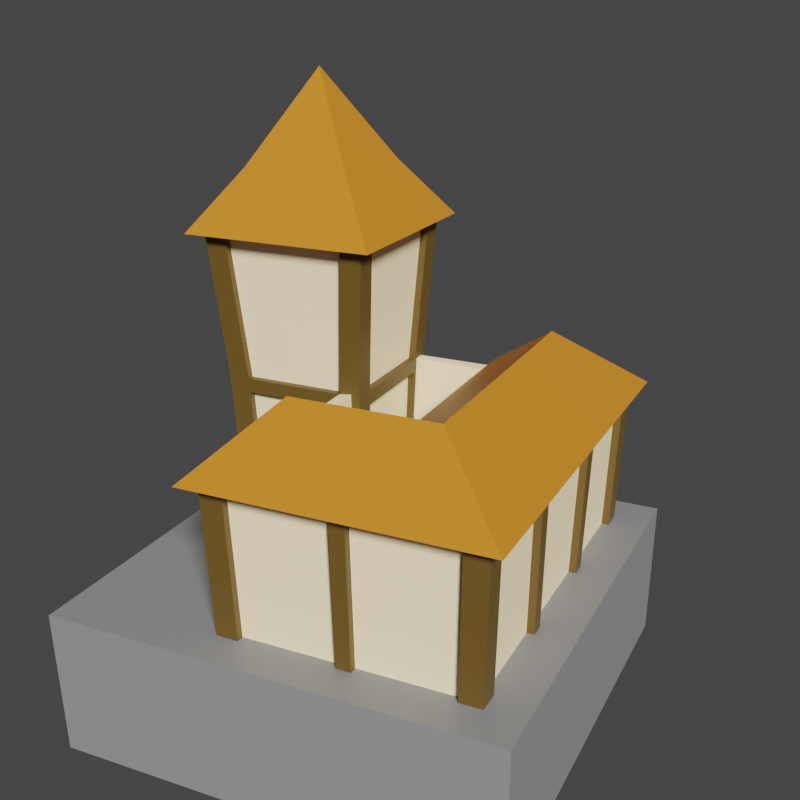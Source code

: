 # Source: town-center.blend  (saved by Blender 3.0.42; exported with 4.5.12 LTS)
import bpy
from mathutils import Matrix  # noqa: F401  (used for matrix-valued properties, if any)

bpy.ops.wm.read_factory_settings(use_empty=True)
scene = bpy.context.scene
scene.name = 'Scene'

# ---- collections
col_collection = bpy.data.collections.new('Collection'); scene.collection.children.link(col_collection)

# ---- materials (node trees are filled in below, after node groups)
mat_walls = bpy.data.materials.new('walls')
mat_walls.use_transparent_shadow = False
mat_wood = bpy.data.materials.new('wood')
mat_wood.use_transparent_shadow = False
mat_roof = bpy.data.materials.new('roof')
mat_roof.use_transparent_shadow = False
mat_base = bpy.data.materials.new('base')
mat_base.use_transparent_shadow = False
mat_wood_001 = bpy.data.materials.new('wood.001')
mat_wood_001.use_transparent_shadow = False
mat_metal = bpy.data.materials.new('metal')
mat_metal.use_transparent_shadow = False

# ---- material node trees
mat_walls.use_nodes = True; mat_walls.node_tree.nodes.clear()
_N = mat_walls.node_tree.nodes; _L = mat_walls.node_tree.links
n0 = _N.new('ShaderNodeBsdfPrincipled'); n0.name = 'Principled BSDF'; n0.location = (10, 300)
n0.distribution = 'GGX'
n0.subsurface_method = 'RANDOM_WALK_SKIN'
n0.inputs[0].default_value = (0.9473, 0.7758, 0.4735, 1.0)
n0.inputs[3].default_value = 1.45
n0.inputs[27].default_value = (0.0, 0.0, 0.0, 1.0)
n0.inputs[28].default_value = 1.0
n1 = _N.new('ShaderNodeOutputMaterial'); n1.name = 'Material Output'; n1.location = (300, 300)
_L.new(n0.outputs[0], n1.inputs[0])
n1.is_active_output = True
mat_wood.use_nodes = True; mat_wood.node_tree.nodes.clear()
_N = mat_wood.node_tree.nodes; _L = mat_wood.node_tree.links
n0 = _N.new('ShaderNodeBsdfPrincipled'); n0.name = 'Principled BSDF'; n0.location = (10, 300)
n0.distribution = 'GGX'
n0.subsurface_method = 'RANDOM_WALK_SKIN'
n0.inputs[0].default_value = (0.1025, 0.05956, 0.009828, 1.0)
n0.inputs[3].default_value = 1.45
n0.inputs[27].default_value = (0.0, 0.0, 0.0, 1.0)
n0.inputs[28].default_value = 1.0
n1 = _N.new('ShaderNodeOutputMaterial'); n1.name = 'Material Output'; n1.location = (300, 300)
_L.new(n0.outputs[0], n1.inputs[0])
n1.is_active_output = True
mat_roof.use_nodes = True; mat_roof.node_tree.nodes.clear()
_N = mat_roof.node_tree.nodes; _L = mat_roof.node_tree.links
n0 = _N.new('ShaderNodeBsdfPrincipled'); n0.name = 'Principled BSDF'; n0.location = (10, 300)
n0.distribution = 'GGX'
n0.subsurface_method = 'RANDOM_WALK_SKIN'
n0.inputs[0].default_value = (0.477, 0.1664, 0.01254, 1.0)
n0.inputs[3].default_value = 1.45
n0.inputs[27].default_value = (0.0, 0.0, 0.0, 1.0)
n0.inputs[28].default_value = 1.0
n1 = _N.new('ShaderNodeOutputMaterial'); n1.name = 'Material Output'; n1.location = (300, 300)
_L.new(n0.outputs[0], n1.inputs[0])
n1.is_active_output = True
mat_base.use_nodes = True; mat_base.node_tree.nodes.clear()
_N = mat_base.node_tree.nodes; _L = mat_base.node_tree.links
n0 = _N.new('ShaderNodeBsdfPrincipled'); n0.name = 'Principled BSDF'; n0.location = (10, 300)
n0.distribution = 'GGX'
n0.subsurface_method = 'RANDOM_WALK_SKIN'
n0.inputs[0].default_value = (0.2019, 0.2019, 0.2019, 1.0)
n0.inputs[3].default_value = 1.45
n0.inputs[27].default_value = (0.0, 0.0, 0.0, 1.0)
n0.inputs[28].default_value = 1.0
n1 = _N.new('ShaderNodeOutputMaterial'); n1.name = 'Material Output'; n1.location = (300, 300)
_L.new(n0.outputs[0], n1.inputs[0])
n1.is_active_output = True
mat_wood_001.use_nodes = True; mat_wood_001.node_tree.nodes.clear()
_N = mat_wood_001.node_tree.nodes; _L = mat_wood_001.node_tree.links
n0 = _N.new('ShaderNodeBsdfPrincipled'); n0.name = 'Principled BSDF'; n0.location = (10, 300)
n0.distribution = 'GGX'
n0.subsurface_method = 'RANDOM_WALK_SKIN'
n0.inputs[0].default_value = (0.1237, 0.06107, 0.02633, 1.0)
n0.inputs[3].default_value = 1.45
n0.inputs[27].default_value = (0.0, 0.0, 0.0, 1.0)
n0.inputs[28].default_value = 1.0
n1 = _N.new('ShaderNodeOutputMaterial'); n1.name = 'Material Output'; n1.location = (300, 300)
_L.new(n0.outputs[0], n1.inputs[0])
n1.is_active_output = True
mat_metal.use_nodes = True; mat_metal.node_tree.nodes.clear()
_N = mat_metal.node_tree.nodes; _L = mat_metal.node_tree.links
n0 = _N.new('ShaderNodeBsdfPrincipled'); n0.name = 'Principled BSDF'; n0.location = (10, 300)
n0.distribution = 'GGX'
n0.subsurface_method = 'RANDOM_WALK_SKIN'
n0.inputs[0].default_value = (0.1193, 0.1193, 0.1193, 1.0)
n0.inputs[3].default_value = 1.45
n0.inputs[27].default_value = (0.0, 0.0, 0.0, 1.0)
n0.inputs[28].default_value = 1.0
n1 = _N.new('ShaderNodeOutputMaterial'); n1.name = 'Material Output'; n1.location = (300, 300)
_L.new(n0.outputs[0], n1.inputs[0])
n1.is_active_output = True

# ---- world
world_world = bpy.data.worlds.new('World'); scene.world = world_world
world_world.use_nodes = True; world_world.node_tree.nodes.clear()
_N = world_world.node_tree.nodes; _L = world_world.node_tree.links
n0 = _N.new('ShaderNodeOutputWorld'); n0.name = 'World Output'; n0.location = (300, 300)
n1 = _N.new('ShaderNodeBackground'); n1.name = 'Background'; n1.location = (10, 300)
n1.inputs[0].default_value = (0.05088, 0.05088, 0.05088, 1.0)
_L.new(n1.outputs[0], n0.inputs[0])
n0.is_active_output = True
world_world.color = (0.05088, 0.05088, 0.05088)
world_world.use_sun_shadow = False
world_world.sun_shadow_jitter_overblur = 0.0

# ---- cameras
cam_camera = bpy.data.cameras.new('Camera')
cam_camera.clip_end = 100.0
cam_camera.ortho_scale = 7.314
cam_camera.shift_x = -0.02
cam_camera.shift_y = 0.1

# ---- lights
light_light = bpy.data.lights.new('Light', 'SUN')
light_light.transmission_factor = 0.0
light_light.angle = 0.1993
light_light.energy = 5.0
light_light.shadow_soft_size = 0.1
light_light.shadow_cascade_max_distance = 1000.0

# ---- meshes
me_plane = bpy.data.meshes.new('Plane')
me_plane.from_pydata([(1.1, 1.2, 0.0), (1.1, -1.25, 0.0), (1.1, 1.25, 0.0), (-1.2, -1.1, 0.0), (1.1, 0.3, 0.0), (1.25, 0.3, 0.0), (1.25, 0.45, 0.0), (1.2, 0.45, 0.0), (-1.25, -1.1, 0.0), (-1.25, -1.25, 0.0), (-1.1, -1.25, 0.0), (-1.1, -1.2, 0.0), (1.2, -0.35, 0.0), (1.25, -0.35, 0.0), (1.25, -0.45, 0.0), (1.2, -0.45, 0.0), (1.2, -1.1, 0.0), (1.25, -1.25, 0.0), (1.25, -1.1, 0.0), (1.1, -1.2, 0.0), (-0.45, -1.2, 0.0), (-0.45, -1.25, 0.0), (-0.35, -1.25, 0.0), (-0.35, -1.2, 0.0), (0.45, -1.2, 0.0), (0.45, -1.25, 0.0), (0.35, -1.25, 0.0), (0.35, -1.2, 0.0), (1.25, 1.25, 0.0), (1.25, 1.1, 0.0), (1.2, 1.1, 0.0), (0.45, 1.2, 0.0), (0.45, 1.25, 0.0), (0.3, 1.25, 0.0), (0.3, 1.1, 0.0), (0.35, 1.1, 0.0), (1.1, 0.35, 0.0), (0.45, 0.35, 0.0), (0.45, 0.3, 0.0), (0.3, 0.3, 0.0), (0.3, 0.45, 0.0), (0.35, 0.45, 0.0), (1.13, 1.23, 1.0), (1.13, 1.28, 1.0), (1.13, 0.27, 1.0), (1.28, 0.27, 1.0), (1.28, 0.42, 1.0), (1.23, 0.42, 1.0), (1.28, 1.28, 1.0), (1.28, 1.13, 1.0), (1.23, 1.13, 1.0), (0.42, 1.23, 1.0), (0.42, 1.28, 1.0), (0.27, 1.28, 1.0), (0.27, 1.13, 1.0), (0.32, 1.13, 1.0), (1.13, 0.32, 1.0), (0.42, 0.32, 1.0), (0.42, 0.27, 1.0), (0.27, 0.27, 1.0), (0.27, 0.42, 1.0), (0.32, 0.42, 1.0), (1.2, 1.3, 2.0), (1.2, 1.35, 2.0), (1.2, 0.2, 2.0), (1.35, 0.2, 2.0), (1.35, 0.35, 2.0), (1.3, 0.35, 2.0), (1.35, 1.35, 2.0), (1.35, 1.2, 2.0), (1.3, 1.2, 2.0), (0.35, 1.3, 2.0), (0.35, 1.35, 2.0), (0.2, 1.35, 2.0), (0.2, 1.2, 2.0), (0.25, 1.2, 2.0), (1.2, 0.25, 2.0), (0.35, 0.25, 2.0), (0.35, 0.2, 2.0), (0.2, 0.2, 2.0), (0.2, 0.35, 2.0), (0.25, 0.35, 2.0), (-1.2, 0.3, 0.0), (-1.25, 0.3, 0.0), (-1.25, 0.45, 0.0), (-1.1, 0.45, 0.0), (-1.1, 0.4, 0.0), (-1.2, -0.35, 0.0), (-1.2, -0.45, 0.0), (-1.25, -0.35, 0.0), (-1.25, -0.45, 0.0), (-0.45, 0.4, 0.0), (-0.35, 0.4, 0.0), (-0.35, 0.45, 0.0), (-0.45, 0.45, 0.0), (0.1068, 0.1068, 2.0), (1.443, 0.1068, 2.0), (0.1068, 1.443, 2.0), (1.443, 1.443, 2.0), (0.4068, 0.4068, 2.4), (1.143, 0.4068, 2.4), (0.4068, 1.143, 2.4), (1.143, 1.143, 2.4), (0.775, 0.775, 3.0), (0.3, 0.4, 0.0), (1.2, 0.3, 0.0), (1.127, -1.275, 1.0), (-1.222, -1.122, 1.0), (-1.273, -1.122, 1.0), (-1.273, -1.275, 1.0), (-1.12, -1.275, 1.0), (-1.12, -1.224, 1.0), (1.229, -0.3457, 1.0), (1.28, -0.3457, 1.0), (1.28, -0.4478, 1.0), (1.229, -0.4478, 1.0), (1.229, -1.122, 1.0), (1.28, -1.275, 1.0), (1.28, -1.122, 1.0), (1.127, -1.224, 1.0), (-0.4861, -1.224, 1.0), (-0.4861, -1.275, 1.0), (-0.384, -1.275, 1.0), (-0.384, -1.224, 1.0), (0.483, -1.224, 1.0), (0.483, -1.275, 1.0), (0.3809, -1.275, 1.0), (0.3809, -1.224, 1.0), (-1.222, 0.3181, 1.0), (-1.273, 0.3181, 1.0), (-1.273, 0.4713, 1.0), (-1.12, 0.4713, 1.0), (-1.12, 0.4202, 1.0), (-1.222, -0.3457, 1.0), (-1.222, -0.4478, 1.0), (-1.273, -0.3457, 1.0), (-1.273, -0.4478, 1.0), (-0.4861, 0.4202, 1.0), (-0.384, 0.4202, 1.0), (-0.384, 0.4713, 1.0), (-0.4861, 0.4713, 1.0), (0.3098, 0.4202, 1.0), (1.229, 0.3181, 1.0), (-1.37, -1.37, 1.0), (1.37, -1.37, 1.0), (-1.37, 0.57, 1.0), (1.37, -0.25, 1.0), (-0.27, 0.57, 1.0), (-0.27, -0.25, 1.0), (0.97, -0.8, 1.4), (-0.8, -0.8, 1.4), (-0.8, 0.16, 1.4), (-0.384, 0.3202, 1.0), (0.3098, 0.3342, 1.013), (-0.384, 0.2967, 0.003344), (0.3098, 0.3272, 0.003344), (1.131, -0.3457, 0.9969), (1.162, 0.3181, 0.9969), (1.131, -0.3457, -0.003118), (1.115, 0.3181, -0.003118), (0.423, 1.227, 0.9), (0.423, 1.277, 0.9), (0.273, 1.277, 0.9), (0.273, 1.127, 0.9), (0.323, 1.127, 0.9), (0.323, 0.423, 0.9), (0.273, 0.423, 0.9), (0.273, 0.273, 0.9), (0.423, 0.273, 0.9), (0.423, 0.323, 0.9), (1.127, 0.323, 0.9), (1.127, 0.273, 0.9), (1.277, 0.273, 0.9), (1.277, 0.423, 0.9), (1.227, 0.423, 0.9), (1.227, 1.127, 0.9), (1.277, 1.127, 0.9), (1.277, 1.277, 0.9), (1.127, 1.227, 0.9), (1.127, 1.277, 0.9), (-0.3687, -0.3457, 0.9969), (-0.3687, -0.3457, -0.003118), (-1.5, -1.5, 0.0), (1.5, -1.5, 0.0), (-1.5, 1.5, 0.0), (1.5, 1.5, 0.0), (-1.5, -1.5, -1.0), (1.5, -1.5, -1.0), (-1.5, 1.5, -1.0), (1.5, 1.5, -1.0)], [], [(162, 53, 52, 161), (163, 54, 53, 162), (166, 167, 59, 60), (167, 168, 58, 59), (173, 174, 175, 176), (43, 42, 51, 52), (172, 45, 44, 171), (173, 46, 45, 172), (52, 43, 179, 161), (161, 160, 178, 179), (55, 54, 60, 61), (176, 177, 48, 49), (54, 163, 166, 60), (177, 48, 43, 179), (163, 164, 165, 166), (54, 74, 73, 53), (55, 75, 74, 54), (53, 73, 72, 52), (52, 72, 71, 51), (42, 62, 71, 51), (43, 63, 62, 42), (48, 68, 63, 43), (48, 68, 69, 49), (49, 69, 70, 50), (50, 70, 67, 47), (47, 67, 66, 46), (46, 66, 65, 45), (45, 65, 64, 44), (44, 64, 76, 56), (56, 76, 77, 57), (57, 77, 78, 58), (58, 78, 79, 59), (59, 79, 80, 60), (60, 80, 81, 61), (61, 81, 75, 55), (95, 97, 98, 96), (102, 101, 103), (96, 98, 102, 100), (97, 95, 99, 101), (98, 97, 101, 102), (95, 96, 100, 99), (99, 100, 103), (100, 102, 103), (101, 99, 103), (18, 118, 117, 17), (18, 16, 116, 118), (16, 15, 115, 116), (15, 14, 114, 115), (14, 13, 113, 114), (13, 12, 112, 113), (105, 142, 112, 12), (17, 117, 106, 1), (19, 1, 106, 119), (24, 19, 119, 124), (25, 24, 124, 125), (26, 25, 125, 126), (27, 26, 126, 127), (27, 127, 123, 23), (23, 123, 122, 22), (22, 122, 121, 21), (21, 121, 120, 20), (20, 120, 111, 11), (11, 111, 110, 10), (10, 110, 109, 9), (9, 109, 108, 8), (8, 108, 107, 3), (88, 3, 107, 134), (90, 88, 134, 136), (90, 136, 135, 89), (89, 135, 133, 87), (87, 133, 128, 82), (83, 82, 128, 129), (84, 83, 129, 130), (85, 84, 130, 131), (86, 85, 131, 132), (91, 86, 132, 137), (94, 91, 137, 140), (94, 140, 139, 93), (93, 139, 138, 92), (104, 92, 138, 141), (149, 144, 146), (149, 150, 143, 144), (150, 151, 145, 143), (145, 151, 147), (148, 147, 151, 150), (146, 148, 150, 149), (138, 61, 153, 152), (152, 153, 155, 154), (112, 142, 157, 156), (156, 157, 159, 158), (146, 144, 148), (144, 143, 148), (147, 148, 145), (143, 145, 148), (31, 0, 178, 160), (28, 177, 179, 2), (2, 179, 178, 0), (29, 28, 177, 176), (30, 29, 176, 175), (30, 175, 174, 7), (7, 174, 173, 6), (6, 173, 172, 5), (5, 172, 171, 4), (36, 4, 171, 170), (37, 36, 170, 169), (38, 37, 169, 168), (39, 38, 168, 167), (40, 39, 167, 166), (41, 40, 166, 165), (41, 165, 164, 35), (35, 164, 163, 34), (34, 163, 162, 33), (33, 162, 161, 32), (32, 161, 160, 31), (176, 49, 46, 173), (47, 46, 49, 50), (171, 168, 169, 170), (58, 168, 171, 44), (56, 57, 58, 44), (181, 180, 156, 158), (154, 181, 180, 152), (182, 184, 185, 183), (186, 187, 189, 188), (183, 185, 189, 187), (184, 182, 186, 188), (185, 184, 188, 189), (182, 183, 187, 186)])
me_plane.polygons.foreach_set('material_index', [1, 1, 1, 1, 1, 1, 1, 1, 1, 1, 1, 1, 1, 1, 1, 1, 1, 1, 1, 0, 1, 1, 1, 1, 0, 1, 1, 1, 1, 0, 1, 1, 1, 1, 0, 2, 2, 2, 2, 2, 2, 2, 2, 2, 1, 1, 0, 1, 1, 1, 0, 1, 1, 0, 1, 1, 1, 0, 1, 1, 1, 0, 1, 1, 1, 1, 0, 1, 1, 1, 0, 1, 1, 1, 1, 0, 1, 1, 1, 0, 2, 2, 2, 2, 2, 2, 0, 0, 0, 0, 2, 2, 2, 2, 0, 1, 1, 1, 1, 0, 1, 1, 1, 1, 0, 1, 1, 1, 1, 0, 1, 1, 1, 1, 1, 1, 1, 1, 1, 0, 0, 3, 0, 3, 3, 3, 3])
_uv = me_plane.uv_layers.new(name='UVMap')
_uv.uv.foreach_set('vector', [0.0, 0.0, 0.0, 0.0, 0.0, 0.0, 0.0, 0.0, 0.0, 0.0, 0.0, 0.0, 0.0, 0.0, 0.0, 0.0, 0.0, 0.0, 0.0, 0.0, 0.0, 0.0, 0.0, 0.0, 0.0, 0.0, 0.0, 0.0, 0.0, 0.0, 0.0, 0.0, 0.0, 0.0, 0.0, 0.0, 0.0, 0.0, 0.0, 0.0, 0.0, 0.0, 0.0, 0.0, 0.0, 0.0, 0.0, 0.0, 0.0, 0.0, 0.0, 0.0, 0.0, 0.0, 0.0, 0.0, 0.0, 0.0, 0.0, 0.0, 0.0, 0.0, 0.0, 0.0, 0.0, 0.0, 0.0, 0.0, 0.0, 0.0, 0.0, 0.0, 0.0, 0.0, 0.0, 0.0, 0.0, 0.0, 0.0, 0.0, 0.0, 0.0, 0.0, 0.0, 0.0, 0.0, 0.0, 0.0, 0.0, 0.0, 0.0, 0.0, 0.0, 0.0, 0.0, 0.0, 0.0, 0.0, 0.0, 0.0, 0.0, 0.0, 0.0, 0.0, 0.0, 0.0, 0.0, 0.0, 0.0, 0.0, 0.0, 0.0, 0.0, 0.0, 0.0, 0.0, 0.0, 0.0, 0.0, 0.0, 0.0, 0.0, 0.0, 0.0, 0.0, 0.0, 0.0, 0.0, 0.0, 0.0, 0.0, 0.0, 0.0, 0.0, 0.0, 0.0, 0.0, 0.0, 0.0, 0.0, 0.0, 0.0, 0.0, 0.0, 0.0, 0.0, 0.0, 0.0, 0.0, 0.0, 0.0, 0.0, 0.0, 0.0, 0.0, 0.0, 0.0, 0.0, 0.0, 0.0, 0.0, 0.0, 0.0, 0.0, 0.0, 0.0, 0.0, 0.0, 0.0, 0.0, 0.0, 0.0, 0.0, 0.0, 0.0, 0.0, 0.0, 0.0, 0.0, 0.0, 0.0, 0.0, 0.0, 0.0, 0.0, 0.0, 0.0, 0.0, 0.0, 0.0, 0.0, 0.0, 0.0, 0.0, 0.0, 0.0, 0.0, 0.0, 0.0, 0.0, 0.0, 0.0, 0.0, 0.0, 0.0, 0.0, 0.0, 0.0, 0.0, 0.0, 0.0, 0.0, 0.0, 0.0, 0.0, 0.0, 0.0, 0.0, 0.0, 0.0, 0.0, 0.0, 0.0, 0.0, 0.0, 0.0, 0.0, 0.0, 0.0, 0.0, 0.0, 0.0, 0.0, 0.0, 0.0, 0.0, 0.0, 0.0, 0.0, 0.0, 0.0, 0.0, 0.0, 0.0, 0.0, 0.0, 0.0, 0.0, 0.0, 0.0, 0.0, 0.0, 0.0, 0.0, 0.0, 0.0, 0.0, 0.0, 0.0, 0.0, 0.0, 0.0, 0.0, 0.0, 0.0, 0.0, 0.0, 0.0, 0.0, 0.0, 0.0, 0.0, 0.0, 0.0, 0.0, 0.0, 0.0, 0.0, 0.0, 0.0, 0.0, 0.0, 0.0, 1.0, 1.0, 1.0, 1.0, 0.0, 1.0, 1.0, 0.0, 1.0, 1.0, 1.0, 1.0, 0.0, 1.0, 1.0, 1.0, 1.0, 1.0, 0.0, 0.0, 1.0, 0.0, 0.0, 0.0, 0.0, 0.0, 1.0, 1.0, 1.0, 0.0, 1.0, 0.0, 1.0, 1.0, 1.0, 0.0, 0.0, 1.0, 0.0, 1.0, 0.0, 0.0, 0.0, 0.0, 0.0, 1.0, 0.0, 0.0, 0.0, 1.0, 0.0, 1.0, 1.0, 1.0, 0.0, 0.0, 1.0, 0.0, 0.0, 0.0, 1.0, 0.0, 0.0, 0.0, 0.0, 0.0, 0.0, 0.0, 0.0, 0.0, 0.0, 0.0, 0.0, 0.0, 0.0, 0.0, 0.0, 0.0, 0.0, 0.0, 0.0, 0.0, 0.0, 0.0, 0.0, 0.0, 0.0, 0.0, 0.0, 0.0, 0.0, 0.0, 0.0, 0.0, 0.0, 0.0, 0.0, 0.0, 0.0, 0.0, 0.0, 0.0, 0.0, 0.0, 0.0, 0.0, 0.0, 0.0, 0.0, 0.0, 0.0, 0.0, 0.0, 0.0, 0.0, 0.0, 0.0, 0.0, 0.0, 0.0, 0.0, 0.0, 0.0, 0.0, 0.0, 0.0, 0.0, 0.0, 0.0, 0.0, 0.0, 0.0, 0.0, 0.0, 0.0, 0.0, 0.0, 0.0, 0.0, 0.0, 0.0, 0.0, 0.0, 0.0, 0.0, 0.0, 0.0, 0.0, 0.0, 0.0, 0.0, 0.0, 0.0, 0.0, 0.0, 0.0, 0.0, 0.0, 0.0, 0.0, 0.0, 0.0, 0.0, 0.0, 0.0, 0.0, 0.0, 0.0, 0.0, 0.0, 0.0, 0.0, 0.0, 0.0, 0.0, 0.0, 0.0, 0.0, 0.0, 0.0, 0.0, 0.0, 0.0, 0.0, 0.0, 0.0, 0.0, 0.0, 0.0, 0.0, 0.0, 0.0, 0.0, 0.0, 0.0, 0.0, 0.0, 0.0, 0.0, 0.0, 0.0, 0.0, 0.0, 0.0, 0.0, 0.0, 0.0, 0.0, 0.0, 0.0, 0.0, 0.0, 0.0, 0.0, 0.0, 0.0, 0.0, 0.0, 0.0, 0.0, 0.0, 0.0, 0.0, 0.0, 0.0, 0.0, 0.0, 0.0, 0.0, 0.0, 0.0, 0.0, 0.0, 0.0, 0.0, 0.0, 0.0, 0.0, 0.0, 0.0, 0.0, 0.0, 0.0, 0.0, 0.0, 0.0, 0.0, 0.0, 0.0, 0.0, 0.0, 0.0, 0.0, 0.0, 0.0, 0.0, 0.0, 0.0, 0.0, 0.0, 0.0, 0.0, 0.0, 0.0, 0.0, 0.0, 0.0, 0.0, 0.0, 0.0, 0.0, 0.0, 0.0, 0.0, 0.0, 0.0, 0.0, 0.0, 0.0, 0.0, 0.0, 0.0, 0.0, 0.0, 0.0, 0.0, 0.0, 0.0, 0.0, 0.0, 0.0, 0.0, 0.0, 0.0, 0.0, 0.0, 0.0, 0.0, 0.0, 0.0, 0.0, 0.0, 0.0, 0.0, 0.0, 0.0, 0.0, 0.0, 0.0, 0.0, 0.0, 0.0, 0.0, 0.0, 0.0, 0.0, 0.0, 0.0, 0.0, 0.0, 0.0, 0.0, 0.0, 0.0, 0.0, 0.0, 0.0, 0.0, 0.0, 0.0, 0.0, 0.0, 0.0, 0.0, 0.0, 0.0, 0.0, 0.0, 0.0, 0.0, 0.0, 0.0, 0.0, 0.0, 0.0, 0.0, 0.0, 0.0, 0.0, 0.0, 0.0, 0.0, 0.0, 0.0, 0.0, 0.0, 0.0, 0.0, 0.0, 0.0, 0.0, 0.0, 0.0, 0.0, 0.0, 0.0, 0.0, 0.0, 0.0, 0.0, 0.0, 0.0, 0.0, 0.0, 0.0, 0.0, 0.0, 0.0, 0.0, 0.0, 0.0, 0.0, 0.0, 0.0, 0.0, 0.0, 0.0, 0.0, 0.0, 0.0, 0.0, 0.0, 0.0, 0.0, 0.0, 0.0, 0.0, 0.0, 0.0, 0.0, 0.0, 0.0, 0.0, 0.0, 0.0, 0.0, 0.0, 0.0, 0.0, 0.0, 0.0, 0.0, 0.0, 0.0, 0.0, 0.0, 0.0, 0.0, 0.0, 0.0, 0.0, 0.0, 0.0, 0.0, 0.0, 0.0, 0.0, 0.0, 0.0, 0.0, 0.0, 0.0, 0.0, 0.0, 0.0, 0.0, 0.0, 0.0, 0.0, 0.0, 0.0, 0.0, 0.0, 0.0, 0.0, 0.0, 0.0, 0.0, 0.0, 0.0, 0.0, 0.0, 0.0, 0.0, 0.0, 0.0, 0.0, 0.0, 0.0, 0.0, 0.0, 0.0, 0.0, 0.0, 0.0, 0.0, 0.0, 0.0, 0.0, 0.0, 0.0, 0.0, 0.0, 0.0, 0.0, 0.0, 0.0, 0.0, 0.0, 0.0, 0.0, 0.0, 0.0, 0.0, 0.0, 0.0, 0.0, 0.0, 0.0, 0.0, 0.0, 0.0, 0.0, 0.0, 0.0, 0.0, 0.0, 0.0, 0.0, 0.0, 0.0, 0.0, 0.0, 0.0, 0.0, 0.0, 0.0, 0.0, 0.0, 0.0, 0.0, 0.0, 0.0, 0.0, 0.0, 0.0, 0.0, 0.0, 0.0, 0.0, 0.0, 0.0, 0.0, 0.0, 0.0, 0.0, 0.0, 0.0, 0.0, 0.0, 0.0, 0.0, 0.0, 0.0, 0.0, 0.0, 0.0, 0.0, 0.0, 0.0, 0.0, 0.0, 0.0, 0.0, 0.0, 0.0, 0.0, 0.0, 0.0, 0.0, 0.0, 0.0, 0.0, 0.0, 0.0, 0.0, 0.0, 0.0, 0.0, 0.0, 0.0, 0.0, 0.0, 0.0, 0.0, 0.0, 0.0, 0.0, 0.0, 0.0, 0.0, 0.0, 0.0, 0.0, 0.0, 0.0, 0.0, 0.0, 0.0, 0.0, 0.0, 0.0, 0.0, 0.0, 0.0, 0.0, 0.0, 0.0, 0.0, 0.0, 0.0, 0.0, 0.0, 0.0, 0.0, 0.0, 0.0, 0.0, 0.0, 0.0, 0.0, 0.0, 0.0, 0.0, 0.0, 0.0, 0.0, 0.0, 0.0, 0.0, 0.0, 0.0, 0.0, 0.0, 0.0, 0.0, 0.0, 0.0, 0.0, 0.0, 0.0, 0.0, 0.0, 0.0, 0.0, 0.0, 0.0, 0.0, 0.0, 0.0, 0.0, 0.0, 0.0, 0.0, 0.0, 0.0, 0.0, 0.0, 0.0, 0.0, 0.0, 0.0, 0.0, 0.0, 0.0, 0.0, 0.0, 0.0, 0.0, 0.0, 0.0, 0.0, 0.0, 0.0, 0.0, 0.0, 0.0, 0.0, 0.0, 0.0, 0.0, 0.0, 0.0, 0.0, 0.0, 0.0, 0.0, 0.0, 1.0, 1.0, 1.0, 1.0, 0.0, 0.0, 0.0, 1.0, 0.0, 1.0, 1.0, 0.0, 1.0, 1.0, 0.0, 1.0, 1.0, 1.0, 1.0, 1.0, 0.0, 0.0, 1.0, 0.0, 0.0, 0.0, 0.0, 0.0, 1.0, 1.0, 1.0, 0.0, 1.0, 0.0, 1.0, 1.0, 1.0, 0.0, 0.0, 1.0, 0.0, 1.0, 0.0, 0.0, 0.0])
me_plane.materials.append(mat_walls)
me_plane.materials.append(mat_wood)
me_plane.materials.append(mat_roof)
me_plane.materials.append(mat_base)
me_plane.use_remesh_fix_poles = True
me_plane.use_remesh_preserve_attributes = False
me_plane.update()
me_cube_001 = bpy.data.meshes.new('Cube.001')
me_cube_001.from_pydata([(0.1106, 8.132, 0.01426), (-0.01075, 8.132, 0.04601), (0.09679, 8.132, 0.4571), (0.2182, 8.132, 0.4254), (-0.01075, 7.867, 0.04601), (0.1106, 7.867, 0.01426), (0.2182, 7.867, 0.4254), (0.09679, 7.867, 0.4571), (-0.07857, 8.057, 0.06375), (-0.07857, 7.942, 0.06375), (0.02898, 7.942, 0.4749), (0.02898, 8.057, 0.4749), (0.1784, 7.942, -0.00348), (0.1784, 8.057, -0.00348), (0.286, 8.057, 0.4077), (0.286, 7.942, 0.4077), (0.1039, 7.882, 0.4553), (0.211, 7.882, 0.4273), (0.211, 8.117, 0.4273), (0.1039, 8.117, 0.4553), (0.1038, 7.881, 0.01604), (-0.003949, 7.881, 0.04423), (-0.003949, 8.117, 0.04423), (0.1038, 8.117, 0.01604), (0.1962, 7.843, 0.2977), (0.154, 7.843, 0.1364), (0.05338, 7.843, 0.335), (0.01119, 7.843, 0.1737), (0.05338, 8.156, 0.335), (0.01119, 8.156, 0.1737), (0.1962, 8.156, 0.2977), (0.154, 8.156, 0.1364), (0.276, 8.067, 0.2768), (0.2338, 8.067, 0.1155), (0.276, 7.932, 0.2768), (0.2338, 7.932, 0.1155), (-0.02643, 7.932, 0.3559), (-0.06861, 7.932, 0.1946), (-0.02643, 8.067, 0.3559), (-0.06861, 8.067, 0.1946), (0.197, 7.835, 0.2807), (0.04441, 7.835, 0.3206), (0.04441, 8.164, 0.3206), (0.197, 8.164, 0.2807), (0.278, 8.072, 0.2595), (0.278, 7.927, 0.2595), (-0.03733, 7.927, 0.342), (-0.03733, 8.072, 0.342), (0.2044, 7.838, 0.309), (0.0518, 7.838, 0.3489), (0.0518, 8.16, 0.3489), (0.2044, 8.16, 0.309), (0.2819, 8.072, 0.2887), (0.2819, 7.927, 0.2887), (-0.02713, 7.927, 0.3695), (-0.02713, 8.072, 0.3695), (0.1552, 7.84, 0.1208), (0.002586, 7.84, 0.1607), (0.002586, 8.159, 0.1607), (0.1552, 8.159, 0.1208), (0.2327, 8.072, 0.1006), (0.2327, 7.927, 0.1006), (-0.07564, 7.927, 0.1812), (-0.07564, 8.072, 0.1812), (0.1626, 7.836, 0.1491), (0.009971, 7.836, 0.189), (0.009971, 8.161, 0.189), (0.1626, 8.161, 0.1491), (0.2443, 8.072, 0.1277), (0.2443, 7.927, 0.1277), (-0.07177, 7.927, 0.2104), (-0.07177, 8.072, 0.2104), (0.04406, 7.948, 0.4709), (0.04406, 8.05, 0.4709), (0.2709, 8.05, 0.4116), (0.2709, 7.948, 0.4116), (0.1006, 7.882, 0.4424), (0.2077, 7.882, 0.4144), (0.2077, 8.117, 0.4144), (0.1006, 8.117, 0.4424), (0.0407, 7.948, 0.4581), (0.0407, 8.05, 0.4581), (0.2675, 8.05, 0.3988), (0.2675, 7.948, 0.3988), (0.214, 7.854, 0.386), (0.08111, 7.854, 0.4208), (0.08111, 8.145, 0.4208), (0.214, 8.145, 0.386), (0.2883, 8.063, 0.3666), (0.2883, 7.936, 0.3666), (0.006833, 7.936, 0.4402), (0.006833, 8.063, 0.4402), (0.2187, 7.86, 0.411), (0.08871, 7.86, 0.445), (0.08871, 8.139, 0.445), (0.2187, 8.139, 0.411), (0.2884, 8.061, 0.3928), (0.2884, 7.937, 0.3928), (0.01959, 7.937, 0.4631), (0.01959, 8.06, 0.4631), (-0.06416, 8.051, 0.05998), (-0.06416, 7.948, 0.05998), (0.164, 7.948, 0.0002883), (0.164, 8.051, 0.0002883), (0.1073, 7.881, 0.02953), (-0.0004192, 7.881, 0.05772), (-0.0004192, 8.117, 0.05772), (0.1073, 8.117, 0.02953), (-0.06063, 8.051, 0.07347), (-0.06063, 7.948, 0.07347), (0.1676, 7.948, 0.01378), (0.1676, 8.051, 0.01378), (0.1199, 7.86, 0.02616), (-0.01302, 7.86, 0.06093), (-0.01302, 8.139, 0.06093), (0.1199, 8.139, 0.02616), (0.1878, 8.063, 0.008385), (0.1878, 7.936, 0.008385), (-0.08097, 7.936, 0.0787), (-0.08097, 8.063, 0.0787), (0.2167, 7.868, 0.4116), (0.09132, 7.868, 0.4444), (0.09132, 8.131, 0.4444), (0.2167, 8.131, 0.4116), (0.2808, 8.058, 0.3948), (0.2808, 7.94, 0.3948), (0.02723, 7.94, 0.4611), (0.02723, 8.058, 0.4611), (0.1265, 7.854, 0.05122), (-0.006466, 7.854, 0.08599), (-0.006466, 8.145, 0.08599), (0.1265, 8.145, 0.05122), (0.2007, 8.063, 0.03179), (0.2007, 7.936, 0.03179), (-0.08074, 7.936, 0.1054), (-0.08074, 8.063, 0.1054), (0.1183, 7.86, 0.02709), (-0.01173, 7.86, 0.06109), (-0.01173, 8.139, 0.06109), (0.1183, 8.139, 0.02709), (0.188, 8.061, 0.008853), (0.188, 7.937, 0.008853), (-0.08085, 7.937, 0.07917), (-0.08085, 8.06, 0.07917), (0.1162, 7.868, 0.02761), (-0.009123, 7.868, 0.06041), (-0.009123, 8.131, 0.06041), (0.1162, 8.131, 0.02761), (0.1803, 8.058, 0.01085), (0.1803, 7.94, 0.01085), (-0.07321, 7.94, 0.07717), (-0.07321, 8.058, 0.07717), (0.23, 7.658, 0.01426), (0.191, 7.773, 0.04601), (0.2255, 7.672, 0.4571), (0.2645, 7.557, 0.4254), (-0.0606, 7.688, 0.04601), (-0.02161, 7.573, 0.01426), (0.01293, 7.471, 0.4254), (-0.02605, 7.586, 0.4571), (0.09804, 7.813, 0.06375), (-0.01124, 7.776, 0.06375), (0.02331, 7.675, 0.4749), (0.1326, 7.712, 0.4749), (0.07132, 7.533, -0.00348), (0.1806, 7.57, -0.00348), (0.2151, 7.468, 0.4077), (0.1059, 7.431, 0.4077), (-0.009004, 7.584, 0.4553), (0.02541, 7.483, 0.4273), (0.2475, 7.558, 0.4273), (0.213, 7.66, 0.4553), (-0.009697, 7.584, 0.01604), (-0.04431, 7.686, 0.04423), (0.1791, 7.762, 0.04423), (0.2137, 7.66, 0.01604), (-0.01636, 7.485, 0.2977), (-0.02991, 7.524, 0.1364), (-0.06224, 7.62, 0.335), (-0.0758, 7.66, 0.1737), (0.2338, 7.72, 0.335), (0.2203, 7.76, 0.1737), (0.2797, 7.585, 0.2977), (0.2661, 7.625, 0.1364), (0.2216, 7.481, 0.2768), (0.2081, 7.521, 0.1155), (0.093, 7.437, 0.2768), (0.07945, 7.477, 0.1155), (-0.004156, 7.724, 0.3559), (-0.01771, 7.764, 0.1946), (0.1245, 7.767, 0.3559), (0.1109, 7.807, 0.1946), (-0.02346, 7.481, 0.2807), (-0.07248, 7.626, 0.3206), (0.239, 7.731, 0.3206), (0.288, 7.587, 0.2807), (0.2266, 7.481, 0.2595), (0.08926, 7.434, 0.2595), (-0.01205, 7.733, 0.342), (0.1253, 7.779, 0.342), (-0.01834, 7.475, 0.309), (-0.06736, 7.62, 0.3489), (0.2372, 7.723, 0.3489), (0.2862, 7.579, 0.309), (0.2279, 7.477, 0.2887), (0.0905, 7.43, 0.2887), (-0.008775, 7.723, 0.3695), (0.1286, 7.77, 0.3695), (-0.03277, 7.522, 0.1208), (-0.08179, 7.667, 0.1607), (0.2207, 7.769, 0.1607), (0.2697, 7.625, 0.1208), (0.2121, 7.523, 0.1006), (0.07469, 7.477, 0.1006), (-0.02436, 7.769, 0.1812), (0.113, 7.815, 0.1812), (-0.03384, 7.514, 0.1491), (-0.08286, 7.659, 0.189), (0.2252, 7.763, 0.189), (0.2742, 7.619, 0.1491), (0.2158, 7.512, 0.1277), (0.07842, 7.466, 0.1277), (-0.02311, 7.765, 0.2104), (0.1143, 7.812, 0.2104), (0.03456, 7.662, 0.4709), (0.131, 7.695, 0.4709), (0.2039, 7.48, 0.4116), (0.1074, 7.448, 0.4116), (-0.01008, 7.588, 0.4424), (0.02433, 7.486, 0.4144), (0.2464, 7.562, 0.4144), (0.212, 7.663, 0.4424), (0.03348, 7.666, 0.4581), (0.1299, 7.698, 0.4581), (0.2028, 7.484, 0.3988), (0.1064, 7.451, 0.3988), (-0.0003679, 7.471, 0.386), (-0.04307, 7.597, 0.4208), (0.2325, 7.69, 0.4208), (0.2752, 7.565, 0.386), (0.2211, 7.468, 0.3666), (0.1014, 7.427, 0.3666), (0.01099, 7.694, 0.4402), (0.1307, 7.734, 0.4402), (0.006638, 7.469, 0.411), (-0.03512, 7.592, 0.445), (0.2294, 7.681, 0.445), (0.2711, 7.558, 0.411), (0.22, 7.467, 0.3928), (0.102, 7.427, 0.3928), (0.01566, 7.682, 0.4631), (0.1319, 7.721, 0.4631), (0.09654, 7.798, 0.05998), (-0.0004891, 7.765, 0.05998), (0.07281, 7.549, 0.0002883), (0.1698, 7.582, 0.0002883), (-0.008563, 7.581, 0.02953), (-0.04318, 7.683, 0.05772), (0.1802, 7.759, 0.05772), (0.2148, 7.657, 0.02953), (0.09768, 7.794, 0.07347), (0.0006448, 7.762, 0.07347), (0.07395, 7.545, 0.01378), (0.171, 7.578, 0.01378), (-0.0251, 7.562, 0.02616), (-0.0678, 7.688, 0.06093), (0.1967, 7.778, 0.06093), (0.2394, 7.652, 0.02616), (0.1888, 7.563, 0.008385), (0.06914, 7.522, 0.008385), (-0.01722, 7.777, 0.0787), (0.1025, 7.818, 0.0787), (0.0135, 7.473, 0.4116), (-0.02677, 7.592, 0.4444), (0.2227, 7.676, 0.4444), (0.263, 7.558, 0.4116), (0.2141, 7.473, 0.3948), (0.1024, 7.436, 0.3948), (0.02094, 7.676, 0.4611), (0.1327, 7.714, 0.4611), (-0.0285, 7.554, 0.05122), (-0.0712, 7.68, 0.08599), (0.2043, 7.773, 0.08599), (0.247, 7.648, 0.05122), (0.193, 7.551, 0.03179), (0.07328, 7.51, 0.03179), (-0.01714, 7.777, 0.1054), (0.1025, 7.817, 0.1054), (-0.02563, 7.564, 0.02709), (-0.06739, 7.687, 0.06109), (0.1971, 7.777, 0.06109), (0.2389, 7.653, 0.02709), (0.1877, 7.562, 0.008853), (0.06975, 7.522, 0.008853), (-0.0166, 7.777, 0.07917), (0.09964, 7.816, 0.07917), (-0.01876, 7.568, 0.02761), (-0.05903, 7.687, 0.06041), (0.1904, 7.771, 0.06041), (0.2307, 7.653, 0.02761), (0.1819, 7.569, 0.01085), (0.07012, 7.531, 0.01085), (-0.01132, 7.771, 0.07717), (0.1004, 7.809, 0.07717)], [], [(8, 100, 101, 9), (4, 21, 20, 5), (38, 11, 2, 28), (5, 20, 102, 12), (1, 22, 100, 8), (34, 15, 6, 24), (24, 6, 7, 26), (33, 13, 0, 31), (28, 2, 3, 30), (13, 103, 23, 0), (103, 13, 12, 102), (36, 26, 7, 10), (0, 23, 22, 1), (9, 101, 21, 4), (32, 14, 15, 34), (36, 10, 11, 38), (9, 37, 39, 8), (37, 36, 38, 39), (13, 33, 35, 12), (33, 32, 34, 35), (9, 4, 27, 37), (37, 27, 26, 36), (1, 29, 31, 0), (29, 28, 30, 31), (14, 32, 30, 3), (32, 33, 31, 30), (5, 25, 27, 4), (25, 24, 26, 27), (12, 35, 25, 5), (35, 34, 24, 25), (8, 39, 29, 1), (39, 38, 28, 29), (44, 43, 51, 52), (41, 46, 54, 49), (46, 47, 55, 54), (47, 42, 50, 55), (40, 41, 49, 48), (42, 43, 51, 50), (44, 45, 53, 52), (45, 40, 48, 53), (46, 41, 40, 45, 44, 43, 42, 47), (54, 55, 50, 51, 52, 53, 48, 49), (60, 59, 67, 68), (57, 62, 70, 65), (62, 63, 71, 70), (63, 58, 66, 71), (56, 57, 65, 64), (58, 59, 67, 66), (60, 61, 69, 68), (61, 56, 64, 69), (62, 57, 56, 61, 60, 59, 58, 63), (70, 71, 66, 67, 68, 69, 64, 65), (7, 16, 72, 10), (10, 72, 73, 11), (11, 73, 19, 2), (2, 19, 18, 3), (3, 18, 74, 14), (75, 15, 14, 74), (15, 75, 17, 6), (6, 17, 16, 7), (72, 16, 76, 80), (83, 82, 78, 79, 81, 80, 76, 77), (75, 74, 82, 83), (74, 18, 78, 82), (73, 72, 80, 81), (16, 17, 77, 76), (19, 73, 81, 79), (18, 19, 79, 78), (17, 75, 83, 77), (88, 87, 95, 96), (85, 90, 98, 93), (90, 91, 99, 98), (91, 86, 94, 99), (84, 85, 93, 92), (86, 87, 95, 94), (88, 89, 97, 96), (89, 84, 92, 97), (90, 85, 84, 89, 88, 87, 86, 91), (21, 101, 109, 105), (20, 21, 105, 104), (102, 20, 104, 110), (101, 100, 108, 109), (23, 103, 111, 107), (22, 23, 107, 106), (100, 22, 106, 108), (103, 102, 110, 111), (118, 119, 114, 115, 116, 117, 112, 113), (95, 123, 122, 94), (94, 122, 127, 99), (99, 127, 126, 98), (98, 126, 121, 93), (93, 121, 120, 92), (92, 120, 125, 97), (97, 125, 124, 96), (95, 123, 124, 96), (132, 131, 139, 140), (129, 134, 142, 137), (134, 135, 143, 142), (135, 130, 138, 143), (128, 129, 137, 136), (130, 131, 139, 138), (132, 133, 141, 140), (133, 128, 136, 141), (134, 129, 128, 133, 132, 131, 130, 135), (139, 147, 146, 138), (138, 146, 151, 143), (143, 151, 150, 142), (142, 150, 145, 137), (137, 145, 144, 136), (136, 144, 149, 141), (141, 149, 148, 140), (139, 147, 148, 140), (160, 252, 253, 161), (156, 173, 172, 157), (190, 163, 154, 180), (157, 172, 254, 164), (153, 174, 252, 160), (186, 167, 158, 176), (176, 158, 159, 178), (185, 165, 152, 183), (180, 154, 155, 182), (165, 255, 175, 152), (255, 165, 164, 254), (188, 178, 159, 162), (152, 175, 174, 153), (161, 253, 173, 156), (184, 166, 167, 186), (188, 162, 163, 190), (161, 189, 191, 160), (189, 188, 190, 191), (165, 185, 187, 164), (185, 184, 186, 187), (161, 156, 179, 189), (189, 179, 178, 188), (153, 181, 183, 152), (181, 180, 182, 183), (166, 184, 182, 155), (184, 185, 183, 182), (157, 177, 179, 156), (177, 176, 178, 179), (164, 187, 177, 157), (187, 186, 176, 177), (160, 191, 181, 153), (191, 190, 180, 181), (196, 195, 203, 204), (193, 198, 206, 201), (198, 199, 207, 206), (199, 194, 202, 207), (192, 193, 201, 200), (194, 195, 203, 202), (196, 197, 205, 204), (197, 192, 200, 205), (198, 193, 192, 197, 196, 195, 194, 199), (206, 207, 202, 203, 204, 205, 200, 201), (212, 211, 219, 220), (209, 214, 222, 217), (214, 215, 223, 222), (215, 210, 218, 223), (208, 209, 217, 216), (210, 211, 219, 218), (212, 213, 221, 220), (213, 208, 216, 221), (214, 209, 208, 213, 212, 211, 210, 215), (222, 223, 218, 219, 220, 221, 216, 217), (159, 168, 224, 162), (162, 224, 225, 163), (163, 225, 171, 154), (154, 171, 170, 155), (155, 170, 226, 166), (227, 167, 166, 226), (167, 227, 169, 158), (158, 169, 168, 159), (224, 168, 228, 232), (235, 234, 230, 231, 233, 232, 228, 229), (227, 226, 234, 235), (226, 170, 230, 234), (225, 224, 232, 233), (168, 169, 229, 228), (171, 225, 233, 231), (170, 171, 231, 230), (169, 227, 235, 229), (240, 239, 247, 248), (237, 242, 250, 245), (242, 243, 251, 250), (243, 238, 246, 251), (236, 237, 245, 244), (238, 239, 247, 246), (240, 241, 249, 248), (241, 236, 244, 249), (242, 237, 236, 241, 240, 239, 238, 243), (173, 253, 261, 257), (172, 173, 257, 256), (254, 172, 256, 262), (253, 252, 260, 261), (175, 255, 263, 259), (174, 175, 259, 258), (252, 174, 258, 260), (255, 254, 262, 263), (270, 271, 266, 267, 268, 269, 264, 265), (247, 275, 274, 246), (246, 274, 279, 251), (251, 279, 278, 250), (250, 278, 273, 245), (245, 273, 272, 244), (244, 272, 277, 249), (249, 277, 276, 248), (247, 275, 276, 248), (284, 283, 291, 292), (281, 286, 294, 289), (286, 287, 295, 294), (287, 282, 290, 295), (280, 281, 289, 288), (282, 283, 291, 290), (284, 285, 293, 292), (285, 280, 288, 293), (286, 281, 280, 285, 284, 283, 282, 287), (291, 299, 298, 290), (290, 298, 303, 295), (295, 303, 302, 294), (294, 302, 297, 289), (289, 297, 296, 288), (288, 296, 301, 293), (293, 301, 300, 292), (291, 299, 300, 292)])
me_cube_001.polygons.foreach_set('material_index', [0, 0, 0, 0, 0, 0, 0, 0, 0, 0, 0, 0, 0, 0, 0, 0, 0, 0, 0, 0, 0, 0, 0, 0, 0, 0, 0, 0, 0, 0, 0, 0, 1, 1, 1, 1, 1, 1, 1, 1, 1, 1, 1, 1, 1, 1, 1, 1, 1, 1, 1, 1, 0, 0, 0, 0, 0, 0, 0, 0, 0, 0, 0, 0, 0, 0, 0, 0, 0, 1, 1, 1, 1, 1, 1, 1, 1, 1, 0, 0, 0, 0, 0, 0, 0, 0, 0, 1, 1, 1, 1, 1, 1, 1, 1, 1, 1, 1, 1, 1, 1, 1, 1, 1, 1, 1, 1, 1, 1, 1, 1, 1, 0, 0, 0, 0, 0, 0, 0, 0, 0, 0, 0, 0, 0, 0, 0, 0, 0, 0, 0, 0, 0, 0, 0, 0, 0, 0, 0, 0, 0, 0, 0, 0, 1, 1, 1, 1, 1, 1, 1, 1, 1, 1, 1, 1, 1, 1, 1, 1, 1, 1, 1, 1, 0, 0, 0, 0, 0, 0, 0, 0, 0, 0, 0, 0, 0, 0, 0, 0, 0, 1, 1, 1, 1, 1, 1, 1, 1, 1, 0, 0, 0, 0, 0, 0, 0, 0, 0, 1, 1, 1, 1, 1, 1, 1, 1, 1, 1, 1, 1, 1, 1, 1, 1, 1, 1, 1, 1, 1, 1, 1, 1, 1])
_uv = me_cube_001.uv_layers.new(name='UVMap')
_uv.uv.foreach_set('vector', [0.375, 0.1667, 0.0, 0.0, 0.0, 0.0, 0.375, 0.08333, 0.375, 0.9167, 0.0, 0.0, 0.0, 0.0, 0.375, 0.8333, 0.5417, 0.1667, 0.625, 0.1667, 0.7917, 0.5, 0.6528, 0.4444, 0.375, 0.8333, 0.0, 0.0, 0.0, 0.0, 0.375, 0.6667, 0.375, 0.3333, 0.0, 0.0, 0.0, 0.0, 0.375, 0.1667, 0.5417, 0.6667, 0.625, 0.6667, 0.625, 0.8333, 0.5417, 0.8333, 0.5417, 0.8333, 0.625, 0.8333, 0.625, 0.9167, 0.5417, 0.9167, 0.4583, 0.5833, 0.375, 0.5833, 0.2917, 0.5, 0.4028, 0.4722, 0.5417, 0.3333, 0.625, 0.3333, 0.625, 0.4167, 0.5417, 0.4167, 0.375, 0.5833, 0.0, 0.0, 0.0, 0.0, 0.375, 0.4167, 0.0, 0.0, 0.375, 0.5833, 0.375, 0.6667, 0.0, 0.0, 0.5417, 0.08333, 0.5417, 0.9167, 0.625, 0.9167, 0.625, 0.08333, 0.375, 0.4167, 0.0, 0.0, 0.0, 0.0, 0.375, 0.3333, 0.375, 0.08333, 0.0, 0.0, 0.0, 0.0, 0.375, 0.9167, 0.5417, 0.5833, 0.625, 0.5833, 0.625, 0.6667, 0.5417, 0.6667, 0.5417, 0.08333, 0.625, 0.08333, 0.625, 0.1667, 0.5417, 0.1667, 0.375, 0.08333, 0.4583, 0.08333, 0.4583, 0.1667, 0.375, 0.1667, 0.4583, 0.08333, 0.5417, 0.08333, 0.5417, 0.1667, 0.4583, 0.1667, 0.375, 0.5833, 0.4583, 0.5833, 0.4583, 0.6667, 0.375, 0.6667, 0.4583, 0.5833, 0.5417, 0.5833, 0.5417, 0.6667, 0.4583, 0.6667, 0.375, 0.08333, 0.375, 0.9167, 0.4583, 0.9167, 0.4583, 0.08333, 0.4583, 0.08333, 0.4583, 0.9167, 0.5417, 0.9167, 0.5417, 0.08333, 0.375, 0.3333, 0.4583, 0.3333, 0.4583, 0.4167, 0.375, 0.4167, 0.4583, 0.3333, 0.5417, 0.3333, 0.5417, 0.4167, 0.4583, 0.4167, 0.625, 0.5833, 0.5417, 0.5833, 0.5139, 0.4444, 0.625, 0.4167, 0.5417, 0.5833, 0.4583, 0.5833, 0.4028, 0.4722, 0.5139, 0.4444, 0.375, 0.8333, 0.4583, 0.8333, 0.4583, 0.9167, 0.375, 0.9167, 0.4583, 0.8333, 0.5417, 0.8333, 0.5417, 0.9167, 0.4583, 0.9167, 0.375, 0.6667, 0.4583, 0.6667, 0.4583, 0.8333, 0.375, 0.8333, 0.4583, 0.6667, 0.5417, 0.6667, 0.5417, 0.8333, 0.4583, 0.8333, 0.375, 0.1667, 0.4583, 0.1667, 0.5139, 0.3889, 0.375, 0.3333, 0.4583, 0.1667, 0.5417, 0.1667, 0.6528, 0.4444, 0.5139, 0.3889, 0.0, 0.0, 0.0, 0.0, 0.0, 0.0, 0.0, 0.0, 0.0, 0.0, 0.0, 0.0, 0.0, 0.0, 0.0, 0.0, 0.0, 0.0, 0.0, 0.0, 0.0, 0.0, 0.0, 0.0, 0.0, 0.0, 0.0, 0.0, 0.0, 0.0, 0.0, 0.0, 0.0, 0.0, 0.0, 0.0, 0.0, 0.0, 0.0, 0.0, 0.0, 0.0, 0.0, 0.0, 0.0, 0.0, 0.0, 0.0, 0.0, 0.0, 0.0, 0.0, 0.0, 0.0, 0.0, 0.0, 0.0, 0.0, 0.0, 0.0, 0.0, 0.0, 0.0, 0.0, 0.0, 0.0, 0.0, 0.0, 0.0, 0.0, 0.0, 0.0, 0.0, 0.0, 0.0, 0.0, 0.0, 0.0, 0.0, 0.0, 0.0, 0.0, 0.0, 0.0, 0.0, 0.0, 0.0, 0.0, 0.0, 0.0, 0.0, 0.0, 0.0, 0.0, 0.0, 0.0, 0.0, 0.0, 0.0, 0.0, 0.0, 0.0, 0.0, 0.0, 0.0, 0.0, 0.0, 0.0, 0.0, 0.0, 0.0, 0.0, 0.0, 0.0, 0.0, 0.0, 0.0, 0.0, 0.0, 0.0, 0.0, 0.0, 0.0, 0.0, 0.0, 0.0, 0.0, 0.0, 0.0, 0.0, 0.0, 0.0, 0.0, 0.0, 0.0, 0.0, 0.0, 0.0, 0.0, 0.0, 0.0, 0.0, 0.0, 0.0, 0.0, 0.0, 0.0, 0.0, 0.0, 0.0, 0.0, 0.0, 0.0, 0.0, 0.0, 0.0, 0.0, 0.0, 0.0, 0.0, 0.0, 0.0, 0.0, 0.0, 0.0, 0.0, 0.0, 0.0, 0.0, 0.0, 0.0, 0.0, 0.0, 0.0, 0.0, 0.0, 0.0, 0.0, 0.0, 0.0, 0.0, 0.0, 0.0, 0.0, 0.0, 0.0, 0.0, 0.0, 0.0, 0.0, 0.0, 0.0, 0.625, 0.9167, 0.0, 0.0, 0.0, 0.0, 0.625, 0.08333, 0.625, 0.08333, 0.0, 0.0, 0.0, 0.0, 0.625, 0.1667, 0.625, 0.1667, 0.0, 0.0, 0.0, 0.0, 0.7917, 0.5, 0.7917, 0.5, 0.0, 0.0, 0.0, 0.0, 0.625, 0.4167, 0.625, 0.4167, 0.0, 0.0, 0.0, 0.0, 0.625, 0.5833, 0.0, 0.0, 0.625, 0.6667, 0.625, 0.5833, 0.0, 0.0, 0.625, 0.6667, 0.0, 0.0, 0.0, 0.0, 0.625, 0.8333, 0.625, 0.8333, 0.0, 0.0, 0.0, 0.0, 0.625, 0.9167, 0.0, 0.0, 0.0, 0.0, 0.0, 0.0, 0.0, 0.0, 0.0, 0.0, 0.0, 0.0, 0.0, 0.0, 0.0, 0.0, 0.0, 0.0, 0.0, 0.0, 0.0, 0.0, 0.0, 0.0, 0.0, 0.0, 0.0, 0.0, 0.0, 0.0, 0.0, 0.0, 0.0, 0.0, 0.0, 0.0, 0.0, 0.0, 0.0, 0.0, 0.0, 0.0, 0.0, 0.0, 0.0, 0.0, 0.0, 0.0, 0.0, 0.0, 0.0, 0.0, 0.0, 0.0, 0.0, 0.0, 0.0, 0.0, 0.0, 0.0, 0.0, 0.0, 0.0, 0.0, 0.0, 0.0, 0.0, 0.0, 0.0, 0.0, 0.0, 0.0, 0.0, 0.0, 0.0, 0.0, 0.0, 0.0, 0.0, 0.0, 0.0, 0.0, 0.0, 0.0, 0.0, 0.0, 0.0, 0.0, 0.0, 0.0, 0.0, 0.0, 0.0, 0.0, 0.0, 0.0, 0.0, 0.0, 0.0, 0.0, 0.0, 0.0, 0.0, 0.0, 0.0, 0.0, 0.0, 0.0, 0.0, 0.0, 0.0, 0.0, 0.0, 0.0, 0.0, 0.0, 0.0, 0.0, 0.0, 0.0, 0.0, 0.0, 0.0, 0.0, 0.0, 0.0, 0.0, 0.0, 0.0, 0.0, 0.0, 0.0, 0.0, 0.0, 0.0, 0.0, 0.0, 0.0, 0.0, 0.0, 0.0, 0.0, 0.0, 0.0, 0.0, 0.0, 0.0, 0.0, 0.0, 0.0, 0.0, 0.0, 0.0, 0.0, 0.0, 0.0, 0.0, 0.0, 0.0, 0.0, 0.0, 0.0, 0.0, 0.0, 0.0, 0.0, 0.0, 0.0, 0.0, 0.0, 0.0, 0.0, 0.0, 0.0, 0.0, 0.0, 0.0, 0.0, 0.0, 0.0, 0.0, 0.0, 0.0, 0.0, 0.0, 0.0, 0.0, 0.0, 0.0, 0.0, 0.0, 0.0, 0.0, 0.0, 0.0, 0.0, 0.0, 0.0, 0.0, 0.0, 0.0, 0.0, 0.0, 0.0, 0.0, 0.0, 0.0, 0.0, 0.0, 0.0, 0.0, 0.0, 0.0, 0.0, 0.0, 0.0, 0.0, 0.0, 0.0, 0.0, 0.0, 0.0, 0.0, 0.0, 0.0, 0.0, 0.0, 0.0, 0.0, 0.0, 0.0, 0.0, 0.0, 0.0, 0.0, 0.0, 0.0, 0.0, 0.0, 0.0, 0.0, 0.0, 0.0, 0.0, 0.0, 0.0, 0.0, 0.0, 0.0, 0.0, 0.0, 0.0, 0.0, 0.0, 0.0, 0.0, 0.0, 0.0, 0.0, 0.0, 0.0, 0.0, 0.0, 0.0, 0.0, 0.0, 0.0, 0.0, 0.0, 0.0, 0.0, 0.0, 0.0, 0.0, 0.0, 0.0, 0.0, 0.0, 0.0, 0.0, 0.0, 0.0, 0.0, 0.0, 0.0, 0.0, 0.0, 0.0, 0.0, 0.0, 0.0, 0.0, 0.0, 0.0, 0.0, 0.0, 0.0, 0.0, 0.0, 0.0, 0.0, 0.0, 0.0, 0.0, 0.0, 0.0, 0.0, 0.0, 0.0, 0.0, 0.0, 0.0, 0.0, 0.0, 0.0, 0.0, 0.0, 0.0, 0.0, 0.0, 0.0, 0.0, 0.0, 0.0, 0.0, 0.0, 0.0, 0.0, 0.0, 0.0, 0.0, 0.0, 0.0, 0.0, 0.0, 0.0, 0.0, 0.0, 0.0, 0.0, 0.0, 0.0, 0.0, 0.0, 0.0, 0.0, 0.0, 0.0, 0.0, 0.0, 0.0, 0.0, 0.0, 0.0, 0.0, 0.0, 0.0, 0.0, 0.0, 0.0, 0.0, 0.0, 0.0, 0.0, 0.0, 0.0, 0.0, 0.0, 0.0, 0.0, 0.0, 0.0, 0.0, 0.0, 0.0, 0.0, 0.0, 0.0, 0.0, 0.0, 0.0, 0.0, 0.0, 0.0, 0.0, 0.0, 0.0, 0.0, 0.0, 0.0, 0.0, 0.0, 0.0, 0.0, 0.0, 0.0, 0.0, 0.0, 0.0, 0.0, 0.0, 0.0, 0.0, 0.0, 0.0, 0.0, 0.0, 0.0, 0.0, 0.0, 0.0, 0.0, 0.0, 0.0, 0.0, 0.0, 0.0, 0.0, 0.0, 0.0, 0.0, 0.0, 0.0, 0.0, 0.0, 0.0, 0.0, 0.0, 0.0, 0.0, 0.0, 0.0, 0.0, 0.0, 0.0, 0.0, 0.0, 0.0, 0.0, 0.0, 0.0, 0.0, 0.0, 0.0, 0.0, 0.0, 0.0, 0.0, 0.375, 0.1667, 0.0, 0.0, 0.0, 0.0, 0.375, 0.08333, 0.375, 0.9167, 0.0, 0.0, 0.0, 0.0, 0.375, 0.8333, 0.5417, 0.1667, 0.625, 0.1667, 0.7917, 0.5, 0.6528, 0.4444, 0.375, 0.8333, 0.0, 0.0, 0.0, 0.0, 0.375, 0.6667, 0.375, 0.3333, 0.0, 0.0, 0.0, 0.0, 0.375, 0.1667, 0.5417, 0.6667, 0.625, 0.6667, 0.625, 0.8333, 0.5417, 0.8333, 0.5417, 0.8333, 0.625, 0.8333, 0.625, 0.9167, 0.5417, 0.9167, 0.4583, 0.5833, 0.375, 0.5833, 0.2917, 0.5, 0.4028, 0.4722, 0.5417, 0.3333, 0.625, 0.3333, 0.625, 0.4167, 0.5417, 0.4167, 0.375, 0.5833, 0.0, 0.0, 0.0, 0.0, 0.375, 0.4167, 0.0, 0.0, 0.375, 0.5833, 0.375, 0.6667, 0.0, 0.0, 0.5417, 0.08333, 0.5417, 0.9167, 0.625, 0.9167, 0.625, 0.08333, 0.375, 0.4167, 0.0, 0.0, 0.0, 0.0, 0.375, 0.3333, 0.375, 0.08333, 0.0, 0.0, 0.0, 0.0, 0.375, 0.9167, 0.5417, 0.5833, 0.625, 0.5833, 0.625, 0.6667, 0.5417, 0.6667, 0.5417, 0.08333, 0.625, 0.08333, 0.625, 0.1667, 0.5417, 0.1667, 0.375, 0.08333, 0.4583, 0.08333, 0.4583, 0.1667, 0.375, 0.1667, 0.4583, 0.08333, 0.5417, 0.08333, 0.5417, 0.1667, 0.4583, 0.1667, 0.375, 0.5833, 0.4583, 0.5833, 0.4583, 0.6667, 0.375, 0.6667, 0.4583, 0.5833, 0.5417, 0.5833, 0.5417, 0.6667, 0.4583, 0.6667, 0.375, 0.08333, 0.375, 0.9167, 0.4583, 0.9167, 0.4583, 0.08333, 0.4583, 0.08333, 0.4583, 0.9167, 0.5417, 0.9167, 0.5417, 0.08333, 0.375, 0.3333, 0.4583, 0.3333, 0.4583, 0.4167, 0.375, 0.4167, 0.4583, 0.3333, 0.5417, 0.3333, 0.5417, 0.4167, 0.4583, 0.4167, 0.625, 0.5833, 0.5417, 0.5833, 0.5139, 0.4444, 0.625, 0.4167, 0.5417, 0.5833, 0.4583, 0.5833, 0.4028, 0.4722, 0.5139, 0.4444, 0.375, 0.8333, 0.4583, 0.8333, 0.4583, 0.9167, 0.375, 0.9167, 0.4583, 0.8333, 0.5417, 0.8333, 0.5417, 0.9167, 0.4583, 0.9167, 0.375, 0.6667, 0.4583, 0.6667, 0.4583, 0.8333, 0.375, 0.8333, 0.4583, 0.6667, 0.5417, 0.6667, 0.5417, 0.8333, 0.4583, 0.8333, 0.375, 0.1667, 0.4583, 0.1667, 0.5139, 0.3889, 0.375, 0.3333, 0.4583, 0.1667, 0.5417, 0.1667, 0.6528, 0.4444, 0.5139, 0.3889, 0.0, 0.0, 0.0, 0.0, 0.0, 0.0, 0.0, 0.0, 0.0, 0.0, 0.0, 0.0, 0.0, 0.0, 0.0, 0.0, 0.0, 0.0, 0.0, 0.0, 0.0, 0.0, 0.0, 0.0, 0.0, 0.0, 0.0, 0.0, 0.0, 0.0, 0.0, 0.0, 0.0, 0.0, 0.0, 0.0, 0.0, 0.0, 0.0, 0.0, 0.0, 0.0, 0.0, 0.0, 0.0, 0.0, 0.0, 0.0, 0.0, 0.0, 0.0, 0.0, 0.0, 0.0, 0.0, 0.0, 0.0, 0.0, 0.0, 0.0, 0.0, 0.0, 0.0, 0.0, 0.0, 0.0, 0.0, 0.0, 0.0, 0.0, 0.0, 0.0, 0.0, 0.0, 0.0, 0.0, 0.0, 0.0, 0.0, 0.0, 0.0, 0.0, 0.0, 0.0, 0.0, 0.0, 0.0, 0.0, 0.0, 0.0, 0.0, 0.0, 0.0, 0.0, 0.0, 0.0, 0.0, 0.0, 0.0, 0.0, 0.0, 0.0, 0.0, 0.0, 0.0, 0.0, 0.0, 0.0, 0.0, 0.0, 0.0, 0.0, 0.0, 0.0, 0.0, 0.0, 0.0, 0.0, 0.0, 0.0, 0.0, 0.0, 0.0, 0.0, 0.0, 0.0, 0.0, 0.0, 0.0, 0.0, 0.0, 0.0, 0.0, 0.0, 0.0, 0.0, 0.0, 0.0, 0.0, 0.0, 0.0, 0.0, 0.0, 0.0, 0.0, 0.0, 0.0, 0.0, 0.0, 0.0, 0.0, 0.0, 0.0, 0.0, 0.0, 0.0, 0.0, 0.0, 0.0, 0.0, 0.0, 0.0, 0.0, 0.0, 0.0, 0.0, 0.0, 0.0, 0.0, 0.0, 0.0, 0.0, 0.0, 0.0, 0.0, 0.0, 0.0, 0.0, 0.0, 0.0, 0.0, 0.0, 0.0, 0.0, 0.0, 0.0, 0.0, 0.0, 0.0, 0.0, 0.0, 0.0, 0.625, 0.9167, 0.0, 0.0, 0.0, 0.0, 0.625, 0.08333, 0.625, 0.08333, 0.0, 0.0, 0.0, 0.0, 0.625, 0.1667, 0.625, 0.1667, 0.0, 0.0, 0.0, 0.0, 0.7917, 0.5, 0.7917, 0.5, 0.0, 0.0, 0.0, 0.0, 0.625, 0.4167, 0.625, 0.4167, 0.0, 0.0, 0.0, 0.0, 0.625, 0.5833, 0.0, 0.0, 0.625, 0.6667, 0.625, 0.5833, 0.0, 0.0, 0.625, 0.6667, 0.0, 0.0, 0.0, 0.0, 0.625, 0.8333, 0.625, 0.8333, 0.0, 0.0, 0.0, 0.0, 0.625, 0.9167, 0.0, 0.0, 0.0, 0.0, 0.0, 0.0, 0.0, 0.0, 0.0, 0.0, 0.0, 0.0, 0.0, 0.0, 0.0, 0.0, 0.0, 0.0, 0.0, 0.0, 0.0, 0.0, 0.0, 0.0, 0.0, 0.0, 0.0, 0.0, 0.0, 0.0, 0.0, 0.0, 0.0, 0.0, 0.0, 0.0, 0.0, 0.0, 0.0, 0.0, 0.0, 0.0, 0.0, 0.0, 0.0, 0.0, 0.0, 0.0, 0.0, 0.0, 0.0, 0.0, 0.0, 0.0, 0.0, 0.0, 0.0, 0.0, 0.0, 0.0, 0.0, 0.0, 0.0, 0.0, 0.0, 0.0, 0.0, 0.0, 0.0, 0.0, 0.0, 0.0, 0.0, 0.0, 0.0, 0.0, 0.0, 0.0, 0.0, 0.0, 0.0, 0.0, 0.0, 0.0, 0.0, 0.0, 0.0, 0.0, 0.0, 0.0, 0.0, 0.0, 0.0, 0.0, 0.0, 0.0, 0.0, 0.0, 0.0, 0.0, 0.0, 0.0, 0.0, 0.0, 0.0, 0.0, 0.0, 0.0, 0.0, 0.0, 0.0, 0.0, 0.0, 0.0, 0.0, 0.0, 0.0, 0.0, 0.0, 0.0, 0.0, 0.0, 0.0, 0.0, 0.0, 0.0, 0.0, 0.0, 0.0, 0.0, 0.0, 0.0, 0.0, 0.0, 0.0, 0.0, 0.0, 0.0, 0.0, 0.0, 0.0, 0.0, 0.0, 0.0, 0.0, 0.0, 0.0, 0.0, 0.0, 0.0, 0.0, 0.0, 0.0, 0.0, 0.0, 0.0, 0.0, 0.0, 0.0, 0.0, 0.0, 0.0, 0.0, 0.0, 0.0, 0.0, 0.0, 0.0, 0.0, 0.0, 0.0, 0.0, 0.0, 0.0, 0.0, 0.0, 0.0, 0.0, 0.0, 0.0, 0.0, 0.0, 0.0, 0.0, 0.0, 0.0, 0.0, 0.0, 0.0, 0.0, 0.0, 0.0, 0.0, 0.0, 0.0, 0.0, 0.0, 0.0, 0.0, 0.0, 0.0, 0.0, 0.0, 0.0, 0.0, 0.0, 0.0, 0.0, 0.0, 0.0, 0.0, 0.0, 0.0, 0.0, 0.0, 0.0, 0.0, 0.0, 0.0, 0.0, 0.0, 0.0, 0.0, 0.0, 0.0, 0.0, 0.0, 0.0, 0.0, 0.0, 0.0, 0.0, 0.0, 0.0, 0.0, 0.0, 0.0, 0.0, 0.0, 0.0, 0.0, 0.0, 0.0, 0.0, 0.0, 0.0, 0.0, 0.0, 0.0, 0.0, 0.0, 0.0, 0.0, 0.0, 0.0, 0.0, 0.0, 0.0, 0.0, 0.0, 0.0, 0.0, 0.0, 0.0, 0.0, 0.0, 0.0, 0.0, 0.0, 0.0, 0.0, 0.0, 0.0, 0.0, 0.0, 0.0, 0.0, 0.0, 0.0, 0.0, 0.0, 0.0, 0.0, 0.0, 0.0, 0.0, 0.0, 0.0, 0.0, 0.0, 0.0, 0.0, 0.0, 0.0, 0.0, 0.0, 0.0, 0.0, 0.0, 0.0, 0.0, 0.0, 0.0, 0.0, 0.0, 0.0, 0.0, 0.0, 0.0, 0.0, 0.0, 0.0, 0.0, 0.0, 0.0, 0.0, 0.0, 0.0, 0.0, 0.0, 0.0, 0.0, 0.0, 0.0, 0.0, 0.0, 0.0, 0.0, 0.0, 0.0, 0.0, 0.0, 0.0, 0.0, 0.0, 0.0, 0.0, 0.0, 0.0, 0.0, 0.0, 0.0, 0.0, 0.0, 0.0, 0.0, 0.0, 0.0, 0.0, 0.0, 0.0, 0.0, 0.0, 0.0, 0.0, 0.0, 0.0, 0.0, 0.0, 0.0, 0.0, 0.0, 0.0, 0.0, 0.0, 0.0, 0.0, 0.0, 0.0, 0.0, 0.0, 0.0, 0.0, 0.0, 0.0, 0.0, 0.0, 0.0, 0.0, 0.0, 0.0, 0.0, 0.0, 0.0, 0.0, 0.0, 0.0, 0.0, 0.0, 0.0, 0.0, 0.0, 0.0, 0.0, 0.0, 0.0, 0.0, 0.0, 0.0, 0.0, 0.0, 0.0, 0.0, 0.0, 0.0, 0.0, 0.0, 0.0, 0.0, 0.0, 0.0, 0.0, 0.0, 0.0, 0.0, 0.0, 0.0, 0.0, 0.0, 0.0, 0.0, 0.0, 0.0, 0.0, 0.0, 0.0, 0.0, 0.0, 0.0, 0.0, 0.0, 0.0, 0.0, 0.0, 0.0, 0.0, 0.0, 0.0, 0.0, 0.0, 0.0, 0.0, 0.0, 0.0, 0.0, 0.0, 0.0, 0.0])
me_cube_001.materials.append(mat_wood_001)
me_cube_001.materials.append(mat_metal)
me_cube_001.use_remesh_fix_poles = True
me_cube_001.use_remesh_preserve_attributes = False
me_cube_001.update()

# ---- objects
ob_light = bpy.data.objects.new('Light', light_light)
ob_camera = bpy.data.objects.new('Camera', cam_camera)
ob_plane = bpy.data.objects.new('Plane', me_plane)
ob_cube = bpy.data.objects.new('Cube', me_cube_001)

# ---- transforms, parenting, visibility, modifiers, constraints
ob_light.location = (4.076, 1.005, 5.904)
ob_light.rotation_euler = (-0.7585, -0.7314, -4.663)
ob_light.lock_rotations_4d = False
ob_light.empty_display_type = 'ARROWS'
ob_light.color = (0.0, 0.0, 0.0, 0.0)
ob_light.lineart.crease_threshold = 0.0
ob_camera.location = (-5.773, -2.969, 3.631)
ob_camera.rotation_euler = (1.13, 2.212e-07, -1.133)
ob_camera.lock_rotations_4d = False
ob_camera.empty_display_type = 'ARROWS'
ob_camera.color = (0.0, 0.0, 0.0, 0.0)
ob_camera.display_type = 'WIRE'
ob_camera.lineart.crease_threshold = 0.0
ob_plane.location = (0.0, 0.0, 0.0)
ob_cube.location = (0.0, -7.0, 0.0)

# ---- collection membership
col_collection.objects.link(ob_light)
col_collection.objects.link(ob_camera)
col_collection.objects.link(ob_plane)
col_collection.objects.link(ob_cube)

# ---- scene / render settings (as saved in the file)
scene.camera = ob_camera
scene.frame_start = 1; scene.frame_end = 250; scene.frame_set(1)
scene.render.engine = 'BLENDER_EEVEE_NEXT'
scene.render.resolution_x = 128
scene.render.resolution_y = 128
scene.render.film_transparent = True
scene.cycles.sampling_pattern = 'TABULATED_SOBOL'
scene.cycles.use_light_tree = False
scene.view_settings.view_transform = 'Filmic'
bpy.context.view_layer.update()
